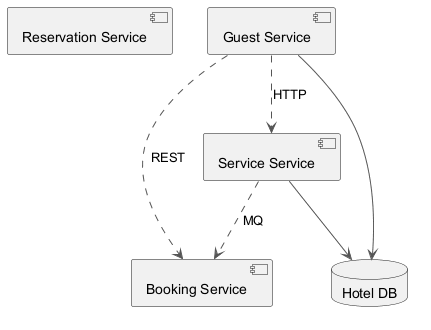

The diagram above was rendered by PlantUML. Its source (embedded in the PNG):
@startuml
skinparam backgroundColor #FFFFFF
skinparam classBackgroundColor #F3E5F5
skinparam classBorderColor #6A1B9A
skinparam ArrowColor #555555
component "Reservation Service" as C_ReservationService
component "Guest Service" as C_GuestService
component "Service Service" as C_ServiceService
component "Booking Service" as C_BookingService
database "Hotel DB" as DB_hotel
C_GuestService --> DB_hotel
C_ServiceService --> DB_hotel
C_GuestService ..> C_ServiceService : HTTP
C_ServiceService ..> C_BookingService : MQ
C_GuestService ..> C_BookingService : REST
@enduml